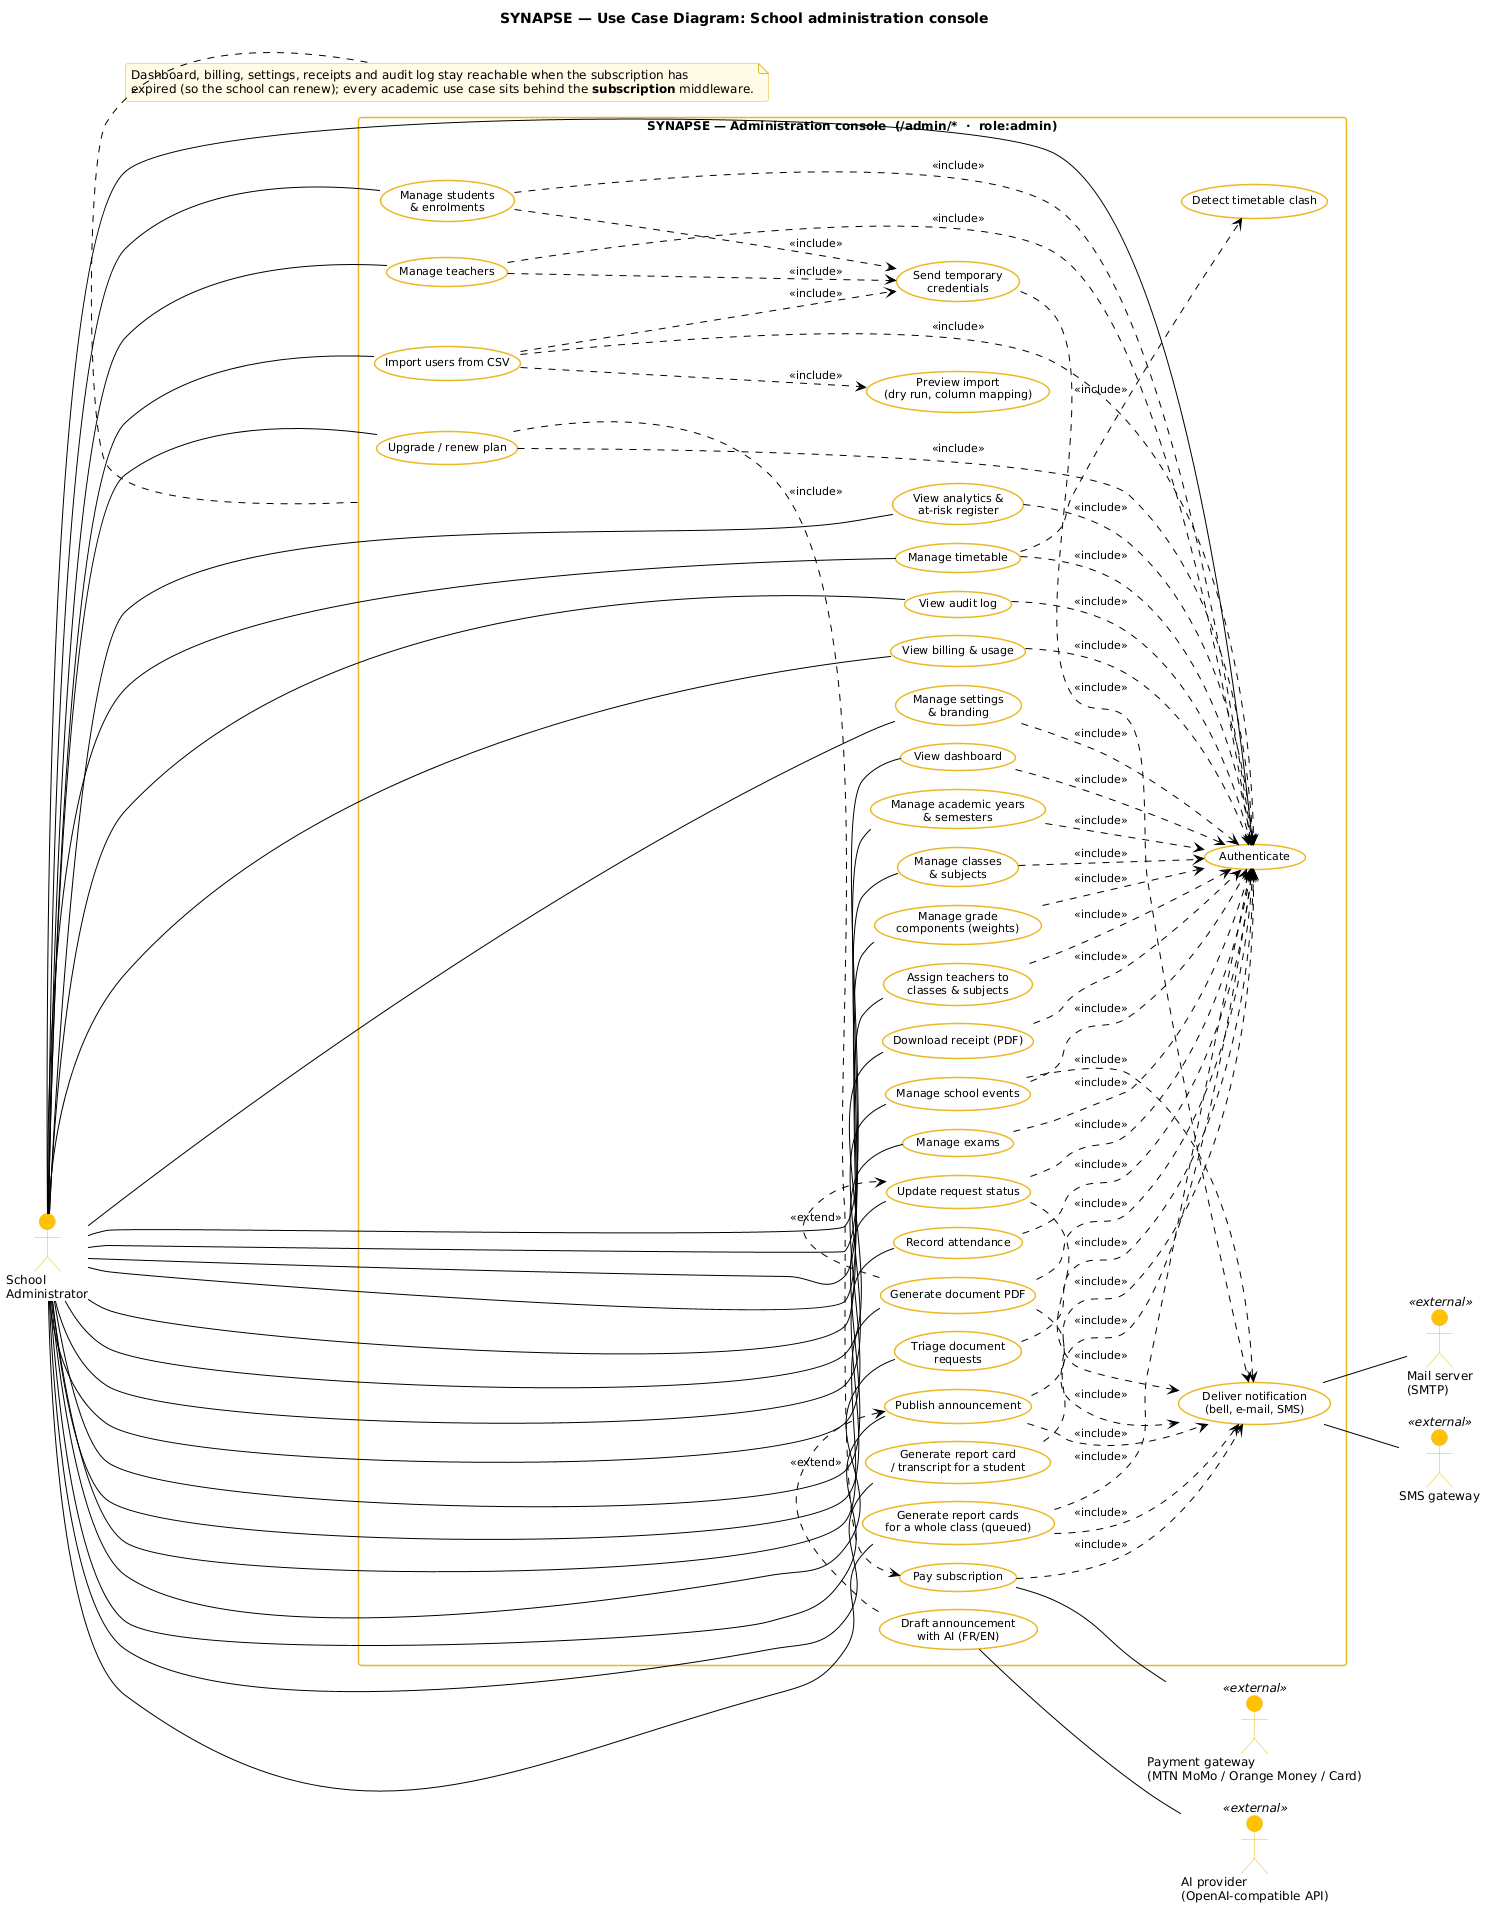

The diagram above was rendered by PlantUML. Its source (embedded in the PNG):
@startuml 01c-use-case-admin
!pragma layout smetana
!include _style.iuml
left to right direction
skinparam usecaseFontSize 11
skinparam linetype polyline

title SYNAPSE — Use Case Diagram: School administration console

actor "School\nAdministrator" as admin

rectangle "SYNAPSE — Administration console  (/admin/*  ·  role:admin)" as SYS {
  usecase "Authenticate" as UC_auth
  usecase "View dashboard" as UC_dash
  usecase "Manage academic years\n& semesters" as UC_years
  usecase "Manage classes\n& subjects" as UC_classes
  usecase "Manage grade\ncomponents (weights)" as UC_comp
  usecase "Manage teachers" as UC_teachers
  usecase "Manage students\n& enrolments" as UC_students
  usecase "Import users from CSV" as UC_import
  usecase "Preview import\n(dry run, column mapping)" as UC_preview
  usecase "Send temporary\ncredentials" as UC_creds
  usecase "Assign teachers to\nclasses & subjects" as UC_assign
  usecase "Manage timetable" as UC_tt
  usecase "Detect timetable clash" as UC_clash
  usecase "Manage exams" as UC_exams
  usecase "Record attendance" as UC_att
  usecase "Triage document\nrequests" as UC_triage
  usecase "Update request status" as UC_status
  usecase "Generate document PDF" as UC_gen
  usecase "Generate report card\n/ transcript for a student" as UC_rc
  usecase "Generate report cards\nfor a whole class (queued)" as UC_bulk
  usecase "Publish announcement" as UC_ann
  usecase "Draft announcement\nwith AI (FR/EN)" as UC_ai
  usecase "Manage school events" as UC_events
  usecase "View analytics &\nat-risk register" as UC_ana
  usecase "View audit log" as UC_audit
  usecase "View billing & usage" as UC_billing
  usecase "Upgrade / renew plan" as UC_upgrade
  usecase "Pay subscription" as UC_pay
  usecase "Download receipt (PDF)" as UC_receipt
  usecase "Manage settings\n& branding" as UC_settings
  usecase "Deliver notification\n(bell, e-mail, SMS)" as UC_notify
}

actor "Mail server\n(SMTP)" as smtp <<external>>
actor "SMS gateway" as sms <<external>>
actor "Payment gateway\n(MTN MoMo / Orange Money / Card)" as paygw <<external>>
actor "AI provider\n(OpenAI-compatible API)" as ai <<external>>

admin -- UC_auth
admin -- UC_dash
admin -- UC_years
admin -- UC_classes
admin -- UC_comp
admin -- UC_teachers
admin -- UC_students
admin -- UC_import
admin -- UC_assign
admin -- UC_tt
admin -- UC_exams
admin -- UC_att
admin -- UC_triage
admin -- UC_status
admin -- UC_gen
admin -- UC_rc
admin -- UC_bulk
admin -- UC_ann
admin -- UC_events
admin -- UC_ana
admin -- UC_audit
admin -- UC_billing
admin -- UC_upgrade
admin -- UC_receipt
admin -- UC_settings

UC_dash ..> UC_auth : <<include>>
UC_years ..> UC_auth : <<include>>
UC_classes ..> UC_auth : <<include>>
UC_comp ..> UC_auth : <<include>>
UC_teachers ..> UC_auth : <<include>>
UC_students ..> UC_auth : <<include>>
UC_import ..> UC_auth : <<include>>
UC_assign ..> UC_auth : <<include>>
UC_tt ..> UC_auth : <<include>>
UC_exams ..> UC_auth : <<include>>
UC_att ..> UC_auth : <<include>>
UC_triage ..> UC_auth : <<include>>
UC_status ..> UC_auth : <<include>>
UC_gen ..> UC_auth : <<include>>
UC_rc ..> UC_auth : <<include>>
UC_bulk ..> UC_auth : <<include>>
UC_ann ..> UC_auth : <<include>>
UC_events ..> UC_auth : <<include>>
UC_ana ..> UC_auth : <<include>>
UC_audit ..> UC_auth : <<include>>
UC_billing ..> UC_auth : <<include>>
UC_upgrade ..> UC_auth : <<include>>
UC_receipt ..> UC_auth : <<include>>
UC_settings ..> UC_auth : <<include>>

UC_import ..> UC_preview : <<include>>
UC_import ..> UC_creds : <<include>>
UC_teachers ..> UC_creds : <<include>>
UC_students ..> UC_creds : <<include>>
UC_tt ..> UC_clash : <<include>>
UC_gen .> UC_status : <<extend>>
UC_ai .> UC_ann : <<extend>>
UC_upgrade ..> UC_pay : <<include>>
UC_creds ..> UC_notify : <<include>>
UC_status ..> UC_notify : <<include>>
UC_gen ..> UC_notify : <<include>>
UC_bulk ..> UC_notify : <<include>>
UC_ann ..> UC_notify : <<include>>
UC_events ..> UC_notify : <<include>>
UC_pay ..> UC_notify : <<include>>

UC_notify -- smtp
UC_notify -- sms
UC_pay -- paygw
UC_ai -- ai

note bottom of SYS
  Dashboard, billing, settings, receipts and audit log stay reachable when the subscription has
  expired (so the school can renew); every academic use case sits behind the <b>subscription</b> middleware.
end note
@enduml